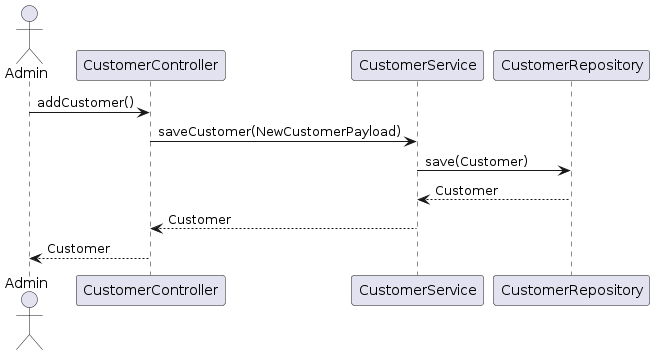

The diagram above was rendered by PlantUML. Its source (embedded in the PNG):
@startuml
actor Admin
Admin -> CustomerController: addCustomer()
CustomerController -> CustomerService: saveCustomer(NewCustomerPayload)
CustomerService -> CustomerRepository: save(Customer)
CustomerRepository --> CustomerService: Customer
CustomerService --> CustomerController: Customer
CustomerController --> Admin: Customer
@enduml